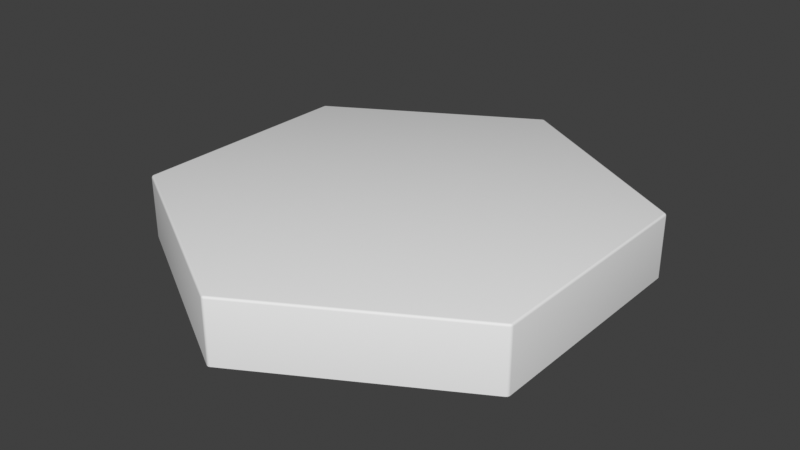 # Source: hexagon_tile.blend  (saved by Blender 4.0.36; exported with 4.5.12 LTS)
import bpy
from mathutils import Matrix  # noqa: F401  (used for matrix-valued properties, if any)

bpy.ops.wm.read_factory_settings(use_empty=True)
scene = bpy.context.scene
scene.name = 'Scene'

# ---- collections
col_collection = bpy.data.collections.new('Collection'); scene.collection.children.link(col_collection)

# ---- node groups
ng_auto_smooth = bpy.data.node_groups.new('Auto Smooth', 'GeometryNodeTree')
_s = ng_auto_smooth.interface.new_socket(name='Geometry', in_out='OUTPUT', socket_type='NodeSocketGeometry')
_s = ng_auto_smooth.interface.new_socket(name='Geometry', in_out='INPUT', socket_type='NodeSocketGeometry')
_s = ng_auto_smooth.interface.new_socket(name='Angle', in_out='INPUT', socket_type='NodeSocketFloat')
_s.subtype = 'ANGLE'
_s.min_value = 0.0
_s.max_value = 3.142
ng_auto_smooth.is_modifier = True
_N = ng_auto_smooth.nodes; _L = ng_auto_smooth.links
n0 = _N.new('NodeGroupOutput'); n0.name = 'Group Output'; n0.location = (480, -100)
n1 = _N.new('NodeGroupInput'); n1.name = 'Group Input'; n1.location = (-420, -300)
n2 = _N.new('NodeGroupInput'); n2.name = 'Group Input.001'; n2.location = (-60, -100)
n3 = _N.new('GeometryNodeSetShadeSmooth'); n3.name = 'Set Shade Smooth'; n3.location = (120, -100)
n3.domain = 'EDGE'
n4 = _N.new('GeometryNodeSetShadeSmooth'); n4.name = 'Set Shade Smooth.001'; n4.location = (300, -100)
n5 = _N.new('GeometryNodeInputMeshEdgeAngle'); n5.name = 'Edge Angle'; n5.location = (-420, -220)
n6 = _N.new('GeometryNodeInputEdgeSmooth'); n6.name = 'Is Edge Smooth'; n6.location = (-60, -160)
n7 = _N.new('GeometryNodeInputShadeSmooth'); n7.name = 'Is Face Smooth'; n7.location = (-240, -340)
n8 = _N.new('FunctionNodeBooleanMath'); n8.name = 'Boolean Math'; n8.location = (-60, -220)
n9 = _N.new('FunctionNodeCompare'); n9.name = 'Compare'; n9.location = (-240, -180)
n9.operation = 'LESS_EQUAL'
_L.new(n5.outputs[0], n9.inputs[0])
_L.new(n4.outputs[0], n0.inputs[0])
_L.new(n1.outputs[1], n9.inputs[1])
_L.new(n9.outputs[0], n8.inputs[0])
_L.new(n7.outputs[0], n8.inputs[1])
_L.new(n2.outputs[0], n3.inputs[0])
_L.new(n6.outputs[0], n3.inputs[1])
_L.new(n3.outputs[0], n4.inputs[0])
_L.new(n8.outputs[0], n3.inputs[2])
n0.is_active_output = True

# ---- world
world_world = bpy.data.worlds.new('World'); scene.world = world_world
world_world.use_nodes = True; world_world.node_tree.nodes.clear()
_N = world_world.node_tree.nodes; _L = world_world.node_tree.links
n0 = _N.new('ShaderNodeOutputWorld'); n0.name = 'World Output'; n0.location = (300, 300)
n1 = _N.new('ShaderNodeBackground'); n1.name = 'Background'; n1.location = (10, 300)
n1.inputs[0].default_value = (0.05088, 0.05088, 0.05088, 1.0)
_L.new(n1.outputs[0], n0.inputs[0])
n0.is_active_output = True
world_world.color = (0.05088, 0.05088, 0.05088)
world_world.use_sun_shadow = False
world_world.sun_shadow_jitter_overblur = 0.0

# ---- meshes
me_cylinder = bpy.data.meshes.new('Cylinder')
me_cylinder.from_pydata([(-0.003972, 0.4989, -0.1414), (0.003972, 0.4989, -0.1414), (-0.001454, 0.4998, -0.1414), (0.001454, 0.4998, -0.1414), (-2.595e-09, 0.4959, -0.005582), (0.003972, 0.4989, -0.01017), (-0.003972, 0.4989, -0.01017), (0.001983, 0.4973, -0.006194), (-0.001983, 0.4973, -0.006194), (-1.184e-09, 0.4986, -0.006789), (0.001458, 0.4999, -0.01017), (0.003441, 0.4984, -0.007878), (0.001026, 0.4993, -0.007975), (-0.003441, 0.4984, -0.007878), (-0.001458, 0.4999, -0.01017), (-0.001026, 0.4993, -0.007975), (0.4301, 0.2529, -0.1414), (0.4341, 0.246, -0.1414), (0.4321, 0.2511, -0.1414), (0.4335, 0.2486, -0.1414), (0.4295, 0.248, -0.005582), (0.4341, 0.246, -0.01017), (0.4301, 0.2529, -0.01017), (0.4317, 0.2469, -0.006194), (0.4297, 0.2504, -0.006194), (0.4318, 0.2493, -0.006789), (0.4337, 0.2487, -0.01017), (0.4333, 0.2462, -0.007878), (0.4329, 0.2488, -0.007975), (0.4299, 0.2522, -0.007878), (0.4322, 0.2512, -0.01017), (0.4319, 0.2506, -0.007975), (0.4341, -0.246, -0.1414), (0.4301, -0.2529, -0.1414), (0.4335, -0.2486, -0.1414), (0.4321, -0.2511, -0.1414), (0.4295, -0.248, -0.005582), (0.4301, -0.2529, -0.01017), (0.4341, -0.246, -0.01017), (0.4297, -0.2504, -0.006194), (0.4317, -0.2469, -0.006194), (0.4318, -0.2493, -0.006789), (0.4322, -0.2512, -0.01017), (0.4299, -0.2522, -0.007878), (0.4319, -0.2506, -0.007975), (0.4333, -0.2462, -0.007878), (0.4337, -0.2487, -0.01017), (0.4329, -0.2488, -0.007975), (0.003972, -0.4989, -0.1414), (-0.003972, -0.4989, -0.1414), (0.001454, -0.4998, -0.1414), (-0.001454, -0.4998, -0.1414), (-2.595e-09, -0.4959, -0.005582), (-0.003972, -0.4989, -0.01017), (0.003972, -0.4989, -0.01017), (-0.001983, -0.4973, -0.006194), (0.001983, -0.4973, -0.006194), (-4.005e-09, -0.4986, -0.006789), (-0.001458, -0.4999, -0.01017), (-0.003441, -0.4984, -0.007878), (-0.001026, -0.4993, -0.007975), (0.003441, -0.4984, -0.007878), (0.001458, -0.4999, -0.01017), (0.001026, -0.4993, -0.007975), (-0.4301, -0.2529, -0.1414), (-0.4341, -0.246, -0.1414), (-0.4321, -0.2511, -0.1414), (-0.4335, -0.2486, -0.1414), (-0.4295, -0.248, -0.005582), (-0.4341, -0.246, -0.01017), (-0.4301, -0.2529, -0.01017), (-0.4317, -0.2469, -0.006194), (-0.4297, -0.2504, -0.006194), (-0.4318, -0.2493, -0.006789), (-0.4337, -0.2487, -0.01017), (-0.4333, -0.2462, -0.007878), (-0.4329, -0.2488, -0.007975), (-0.4299, -0.2522, -0.007878), (-0.4322, -0.2512, -0.01017), (-0.4319, -0.2506, -0.007975), (-0.4341, 0.246, -0.1414), (-0.4301, 0.2529, -0.1414), (-0.4335, 0.2486, -0.1414), (-0.4321, 0.2511, -0.1414), (-0.4295, 0.248, -0.005582), (-0.4301, 0.2529, -0.01017), (-0.4341, 0.246, -0.01017), (-0.4297, 0.2504, -0.006194), (-0.4317, 0.2469, -0.006194), (-0.4318, 0.2493, -0.006789), (-0.4322, 0.2512, -0.01017), (-0.4299, 0.2522, -0.007878), (-0.4319, 0.2506, -0.007975), (-0.4333, 0.2462, -0.007878), (-0.4337, 0.2487, -0.01017), (-0.4329, 0.2488, -0.007975)], [], [(81, 85, 6, 0), (33, 37, 54, 48), (49, 53, 70, 64), (65, 69, 86, 80), (17, 21, 38, 32), (20, 4, 84, 68, 52, 36), (4, 7, 9, 8), (7, 11, 12, 9), (5, 10, 12, 11), (10, 14, 15, 12), (6, 13, 15, 14), (13, 8, 9, 15), (9, 12, 15), (20, 23, 25, 24), (23, 27, 28, 25), (21, 26, 28, 27), (26, 30, 31, 28), (22, 29, 31, 30), (29, 24, 25, 31), (25, 28, 31), (36, 39, 41, 40), (39, 43, 44, 41), (37, 42, 44, 43), (42, 46, 47, 44), (38, 45, 47, 46), (45, 40, 41, 47), (41, 44, 47), (52, 55, 57, 56), (55, 59, 60, 57), (53, 58, 60, 59), (58, 62, 63, 60), (54, 61, 63, 62), (61, 56, 57, 63), (57, 60, 63), (68, 71, 73, 72), (71, 75, 76, 73), (69, 74, 76, 75), (74, 78, 79, 76), (70, 77, 79, 78), (77, 72, 73, 79), (73, 76, 79), (84, 87, 89, 88), (87, 91, 92, 89), (85, 90, 92, 91), (90, 94, 95, 92), (86, 93, 95, 94), (93, 88, 89, 95), (89, 92, 95), (22, 5, 11, 29), (29, 11, 7, 24), (24, 7, 4, 20), (0, 6, 14, 2), (2, 14, 10, 3), (3, 10, 5, 1), (21, 17, 19, 26), (26, 19, 18, 30), (30, 18, 16, 22), (38, 21, 27, 45), (45, 27, 23, 40), (40, 23, 20, 36), (37, 33, 35, 42), (42, 35, 34, 46), (46, 34, 32, 38), (54, 37, 43, 61), (61, 43, 39, 56), (56, 39, 36, 52), (53, 49, 51, 58), (58, 51, 50, 62), (62, 50, 48, 54), (70, 53, 59, 77), (77, 59, 55, 72), (72, 55, 52, 68), (69, 65, 67, 74), (74, 67, 66, 78), (78, 66, 64, 70), (86, 69, 75, 93), (93, 75, 71, 88), (88, 71, 68, 84), (85, 81, 83, 90), (90, 83, 82, 94), (94, 82, 80, 86), (6, 85, 91, 13), (13, 91, 87, 8), (8, 87, 84, 4), (1, 5, 22, 16)])
me_cylinder.polygons.foreach_set('use_smooth', [True] * 85)
_uv = me_cylinder.uv_layers.new(name='UVMap')
_uv.uv.foreach_set('vector', [0.1651, 0.5, 0.1651, 0.9831, 0.001525, 0.9831, 0.001525, 0.5, 0.6651, 0.5, 0.6651, 0.9831, 0.5015, 0.9831, 0.5015, 0.5, 0.4985, 0.5, 0.4985, 0.9831, 0.3349, 0.9831, 0.3349, 0.5, 0.3318, 0.5, 0.3318, 0.9831, 0.1682, 0.9831, 0.1682, 0.5, 0.8318, 0.5, 0.8318, 0.9831, 0.6682, 0.9831, 0.6682, 0.5, 0.4557, 0.3687, 0.25, 0.4875, 0.04435, 0.3687, 0.04435, 0.1313, 0.25, 0.01254, 0.4557, 0.1313, 0.25, 0.4875, 0.2509, 0.4881, 0.25, 0.4887, 0.2491, 0.4881, 0.2509, 0.4881, 0.2518, 0.4889, 0.2508, 0.4896, 0.25, 0.4887, 0.9985, 0.9831, 1.0, 0.9831, 0.9994, 1.0, 0.9985, 1.0, -8.941e-08, 0.9831, 0.00064, 0.9831, 0.0006103, 1.0, -0.0003053, 1.0, 0.001525, 0.9831, 0.00146, 1.0, 0.0006103, 1.0, 0.00064, 0.9831, 0.2482, 0.4889, 0.2491, 0.4881, 0.25, 0.4887, 0.2492, 0.4896, 0.25, 0.4887, 0.2508, 0.4896, 0.2492, 0.4896, 0.4557, 0.3687, 0.4567, 0.3682, 0.4567, 0.3694, 0.4557, 0.3699, 0.4567, 0.3682, 0.4578, 0.3679, 0.4578, 0.3691, 0.4567, 0.3694, 0.8318, 0.9831, 0.8327, 0.9831, 0.8327, 1.0, 0.8319, 1.0, 0.8327, 0.9831, 0.834, 0.9831, 0.8339, 1.0, 0.8327, 1.0, 0.8349, 0.9831, 0.8348, 1.0, 0.8339, 1.0, 0.834, 0.9831, 0.456, 0.3711, 0.4557, 0.3699, 0.4567, 0.3694, 0.4571, 0.3704, 0.4567, 0.3694, 0.4578, 0.3691, 0.4571, 0.3704, 0.4557, 0.1313, 0.4557, 0.1301, 0.4567, 0.1306, 0.4567, 0.1318, 0.4557, 0.1301, 0.456, 0.1289, 0.4571, 0.1296, 0.4567, 0.1306, 0.6651, 0.9831, 0.666, 0.9831, 0.6661, 1.0, 0.6652, 1.0, 0.666, 0.9831, 0.6673, 0.9831, 0.6673, 1.0, 0.6661, 1.0, 0.6682, 0.9831, 0.6681, 1.0, 0.6673, 1.0, 0.6673, 0.9831, 0.4578, 0.1321, 0.4567, 0.1318, 0.4567, 0.1306, 0.4578, 0.1309, 0.4567, 0.1306, 0.4571, 0.1296, 0.4578, 0.1309, 0.25, 0.01254, 0.2491, 0.01188, 0.25, 0.01128, 0.2509, 0.01188, 0.2491, 0.01188, 0.2482, 0.01105, 0.2492, 0.01044, 0.25, 0.01128, 0.4985, 0.9831, 0.4994, 0.9831, 0.4994, 1.0, 0.4985, 1.0, 0.4994, 0.9831, 0.5006, 0.9831, 0.5006, 1.0, 0.4994, 1.0, 0.5015, 0.9831, 0.5015, 1.0, 0.5006, 1.0, 0.5006, 0.9831, 0.2518, 0.01105, 0.2509, 0.01188, 0.25, 0.01128, 0.2508, 0.01044, 0.25, 0.01128, 0.2492, 0.01044, 0.2508, 0.01044, 0.04435, 0.1313, 0.04331, 0.1318, 0.04326, 0.1306, 0.04426, 0.1301, 0.04331, 0.1318, 0.04215, 0.1321, 0.04215, 0.1309, 0.04326, 0.1306, 0.3318, 0.9831, 0.3327, 0.9831, 0.3327, 1.0, 0.3319, 1.0, 0.3327, 0.9831, 0.334, 0.9831, 0.3339, 1.0, 0.3327, 1.0, 0.3349, 0.9831, 0.3348, 1.0, 0.3339, 1.0, 0.334, 0.9831, 0.04398, 0.1289, 0.04426, 0.1301, 0.04326, 0.1306, 0.04292, 0.1296, 0.04326, 0.1306, 0.04215, 0.1309, 0.04292, 0.1296, 0.04435, 0.3687, 0.04426, 0.3699, 0.04326, 0.3694, 0.04331, 0.3682, 0.04426, 0.3699, 0.04398, 0.3711, 0.04292, 0.3704, 0.04326, 0.3694, 0.1651, 0.9831, 0.166, 0.9831, 0.1661, 1.0, 0.1652, 1.0, 0.166, 0.9831, 0.1673, 0.9831, 0.1673, 1.0, 0.1661, 1.0, 0.1682, 0.9831, 0.1681, 1.0, 0.1673, 1.0, 0.1673, 0.9831, 0.04215, 0.3679, 0.04331, 0.3682, 0.04326, 0.3694, 0.04215, 0.3691, 0.04326, 0.3694, 0.04292, 0.3704, 0.04215, 0.3691, 0.8349, 0.9831, 0.9985, 0.9831, 0.9985, 1.0, 0.8348, 1.0, 0.456, 0.3711, 0.2518, 0.4889, 0.2509, 0.4881, 0.4557, 0.3699, 0.4557, 0.3699, 0.2509, 0.4881, 0.25, 0.4875, 0.4557, 0.3687, 0.001525, 0.5, 0.001525, 0.9831, 0.00064, 0.9831, 0.0006603, 0.5, 0.0006603, 0.5, 0.00064, 0.9831, -8.941e-08, 0.9831, -8.941e-08, 0.5, 1.0, 0.5, 1.0, 0.9831, 0.9985, 0.9831, 0.9985, 0.5, 0.8318, 0.9831, 0.8318, 0.5, 0.8327, 0.5, 0.8327, 0.9831, 0.8327, 0.9831, 0.8327, 0.5, 0.834, 0.5, 0.834, 0.9831, 0.834, 0.9831, 0.834, 0.5, 0.8349, 0.5, 0.8349, 0.9831, 0.6682, 0.9831, 0.8318, 0.9831, 0.8319, 1.0, 0.6681, 1.0, 0.4578, 0.1321, 0.4578, 0.3679, 0.4567, 0.3682, 0.4567, 0.1318, 0.4567, 0.1318, 0.4567, 0.3682, 0.4557, 0.3687, 0.4557, 0.1313, 0.6651, 0.9831, 0.6651, 0.5, 0.666, 0.5, 0.666, 0.9831, 0.666, 0.9831, 0.666, 0.5, 0.6673, 0.5, 0.6673, 0.9831, 0.6673, 0.9831, 0.6673, 0.5, 0.6682, 0.5, 0.6682, 0.9831, 0.5015, 0.9831, 0.6651, 0.9831, 0.6652, 1.0, 0.5015, 1.0, 0.2518, 0.01105, 0.456, 0.1289, 0.4557, 0.1301, 0.2509, 0.01188, 0.2509, 0.01188, 0.4557, 0.1301, 0.4557, 0.1313, 0.25, 0.01254, 0.4985, 0.9831, 0.4985, 0.5, 0.4993, 0.5, 0.4994, 0.9831, 0.4994, 0.9831, 0.4993, 0.5, 0.5007, 0.5, 0.5006, 0.9831, 0.5006, 0.9831, 0.5007, 0.5, 0.5015, 0.5, 0.5015, 0.9831, 0.3349, 0.9831, 0.4985, 0.9831, 0.4985, 1.0, 0.3348, 1.0, 0.04398, 0.1289, 0.2482, 0.01105, 0.2491, 0.01188, 0.04426, 0.1301, 0.04426, 0.1301, 0.2491, 0.01188, 0.25, 0.01254, 0.04435, 0.1313, 0.3318, 0.9831, 0.3318, 0.5, 0.3327, 0.5, 0.3327, 0.9831, 0.3327, 0.9831, 0.3327, 0.5, 0.334, 0.5, 0.334, 0.9831, 0.334, 0.9831, 0.334, 0.5, 0.3349, 0.5, 0.3349, 0.9831, 0.1682, 0.9831, 0.3318, 0.9831, 0.3319, 1.0, 0.1681, 1.0, 0.04215, 0.3679, 0.04215, 0.1321, 0.04331, 0.1318, 0.04331, 0.3682, 0.04331, 0.3682, 0.04331, 0.1318, 0.04435, 0.1313, 0.04435, 0.3687, 0.1651, 0.9831, 0.1651, 0.5, 0.166, 0.5, 0.166, 0.9831, 0.166, 0.9831, 0.166, 0.5, 0.1673, 0.5, 0.1673, 0.9831, 0.1673, 0.9831, 0.1673, 0.5, 0.1682, 0.5, 0.1682, 0.9831, 0.001525, 0.9831, 0.1651, 0.9831, 0.1652, 1.0, 0.00146, 1.0, 0.2482, 0.4889, 0.04398, 0.3711, 0.04426, 0.3699, 0.2491, 0.4881, 0.2491, 0.4881, 0.04426, 0.3699, 0.04435, 0.3687, 0.25, 0.4875, 0.9985, 0.5, 0.9985, 0.9831, 0.8349, 0.9831, 0.8349, 0.5])
me_cylinder.update()

# ---- objects
ob_cylinder = bpy.data.objects.new('Cylinder', me_cylinder)

# ---- transforms, parenting, visibility, modifiers, constraints
ob_cylinder.location = (0.0, 0.0, 0.0)
_m = ob_cylinder.modifiers.new('Auto Smooth', 'NODES')
_m.node_group = ng_auto_smooth
_gi = [s.identifier for s in ng_auto_smooth.interface.items_tree if s.item_type == 'SOCKET' and s.in_out == 'INPUT']
_m[_gi[1]] = 0.5236  # Angle

# ---- collection membership
col_collection.objects.link(ob_cylinder)

# ---- scene / render settings (as saved in the file)
scene.frame_start = 1; scene.frame_end = 250; scene.frame_set(1)
scene.render.engine = 'BLENDER_EEVEE_NEXT'
scene.cycles.sampling_pattern = 'TABULATED_SOBOL'
scene.view_settings.view_transform = 'Standard'
bpy.context.view_layer.update()

# ---- added for rendering (the .blend has no active camera and no usable light): camera, sun
cam_auto = bpy.data.cameras.new('AutoCamera')
cam_auto.lens = 50.0
cam_auto.sensor_width = 36.0
cam_auto.clip_end = 1000.0
ob_auto_camera = bpy.data.objects.new('AutoCamera', cam_auto)
scene.collection.objects.link(ob_auto_camera)
ob_auto_camera.location = (1.23152, -1.47783, 0.911751)
ob_auto_camera.rotation_euler = (1.09748, -7.21219e-08, 0.694738)
scene.camera = ob_auto_camera
light_auto_sun = bpy.data.lights.new('AutoSun', 'SUN')
light_auto_sun.energy = 3.0
light_auto_sun.angle = 0.0523599
ob_auto_sun = bpy.data.objects.new('AutoSun', light_auto_sun)
scene.collection.objects.link(ob_auto_sun)
ob_auto_sun.rotation_euler = (0.872665, 0.174533, 0.523599)
bpy.context.view_layer.update()
